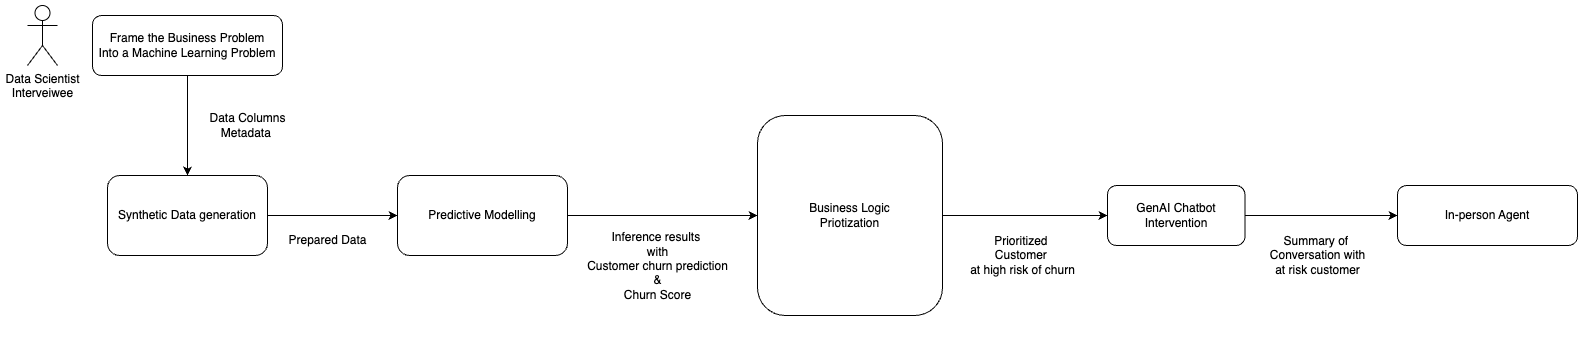

The diagram above was exported from draw.io. Its source (the exported page's mxGraphModel, read from the mxfile embedded in the PNG):
<mxGraphModel dx="2093" dy="1368" grid="1" gridSize="10" guides="1" tooltips="1" connect="1" arrows="1" fold="1" page="1" pageScale="1" pageWidth="850" pageHeight="1100" math="0" shadow="0">
  <root>
    <mxCell id="0" />
    <mxCell id="1" parent="0" />
    <mxCell id="aQJ1NDWP2hgJsAvEBdi3-3" value="" style="edgeStyle=orthogonalEdgeStyle;rounded=0;orthogonalLoop=1;jettySize=auto;html=1;" edge="1" parent="1" source="aQJ1NDWP2hgJsAvEBdi3-1" target="aQJ1NDWP2hgJsAvEBdi3-2">
      <mxGeometry relative="1" as="geometry" />
    </mxCell>
    <mxCell id="aQJ1NDWP2hgJsAvEBdi3-1" value="Synthetic Data generation" style="rounded=1;whiteSpace=wrap;html=1;" vertex="1" parent="1">
      <mxGeometry x="120" y="280" width="160" height="80" as="geometry" />
    </mxCell>
    <mxCell id="aQJ1NDWP2hgJsAvEBdi3-7" value="" style="edgeStyle=orthogonalEdgeStyle;rounded=0;orthogonalLoop=1;jettySize=auto;html=1;" edge="1" parent="1" source="aQJ1NDWP2hgJsAvEBdi3-2" target="aQJ1NDWP2hgJsAvEBdi3-6">
      <mxGeometry relative="1" as="geometry" />
    </mxCell>
    <mxCell id="aQJ1NDWP2hgJsAvEBdi3-2" value="Predictive Modelling" style="rounded=1;whiteSpace=wrap;html=1;" vertex="1" parent="1">
      <mxGeometry x="410" y="280" width="170" height="80" as="geometry" />
    </mxCell>
    <mxCell id="aQJ1NDWP2hgJsAvEBdi3-4" value="Data Scientist&lt;br&gt;Interveiwee" style="shape=umlActor;verticalLabelPosition=bottom;verticalAlign=top;html=1;" vertex="1" parent="1">
      <mxGeometry x="40" y="110" width="30" height="60" as="geometry" />
    </mxCell>
    <mxCell id="aQJ1NDWP2hgJsAvEBdi3-9" value="" style="edgeStyle=orthogonalEdgeStyle;rounded=0;orthogonalLoop=1;jettySize=auto;html=1;" edge="1" parent="1" source="aQJ1NDWP2hgJsAvEBdi3-6" target="aQJ1NDWP2hgJsAvEBdi3-8">
      <mxGeometry relative="1" as="geometry" />
    </mxCell>
    <mxCell id="aQJ1NDWP2hgJsAvEBdi3-6" value="Business Logic&lt;br&gt;Priotization" style="whiteSpace=wrap;html=1;rounded=1;" vertex="1" parent="1">
      <mxGeometry x="770" y="220" width="185" height="200" as="geometry" />
    </mxCell>
    <mxCell id="aQJ1NDWP2hgJsAvEBdi3-11" value="" style="edgeStyle=orthogonalEdgeStyle;rounded=0;orthogonalLoop=1;jettySize=auto;html=1;" edge="1" parent="1" source="aQJ1NDWP2hgJsAvEBdi3-8" target="aQJ1NDWP2hgJsAvEBdi3-10">
      <mxGeometry relative="1" as="geometry" />
    </mxCell>
    <mxCell id="aQJ1NDWP2hgJsAvEBdi3-8" value="GenAI Chatbot&lt;br&gt;Intervention" style="whiteSpace=wrap;html=1;rounded=1;" vertex="1" parent="1">
      <mxGeometry x="1120" y="290" width="137.5" height="60" as="geometry" />
    </mxCell>
    <mxCell id="aQJ1NDWP2hgJsAvEBdi3-10" value="In-person Agent" style="whiteSpace=wrap;html=1;rounded=1;" vertex="1" parent="1">
      <mxGeometry x="1410" y="290" width="180" height="60" as="geometry" />
    </mxCell>
    <mxCell id="aQJ1NDWP2hgJsAvEBdi3-16" style="edgeStyle=orthogonalEdgeStyle;rounded=0;orthogonalLoop=1;jettySize=auto;html=1;exitX=0.5;exitY=1;exitDx=0;exitDy=0;entryX=0.5;entryY=0;entryDx=0;entryDy=0;" edge="1" parent="1" source="aQJ1NDWP2hgJsAvEBdi3-14" target="aQJ1NDWP2hgJsAvEBdi3-1">
      <mxGeometry relative="1" as="geometry" />
    </mxCell>
    <mxCell id="aQJ1NDWP2hgJsAvEBdi3-14" value="&lt;span style=&quot;text-wrap: nowrap;&quot;&gt;Frame the Business Problem&lt;/span&gt;&lt;br style=&quot;text-wrap: nowrap;&quot;&gt;&lt;span style=&quot;text-wrap: nowrap;&quot;&gt;Into a Machine Learning Problem&lt;/span&gt;" style="rounded=1;whiteSpace=wrap;html=1;" vertex="1" parent="1">
      <mxGeometry x="105" y="120" width="190" height="60" as="geometry" />
    </mxCell>
    <mxCell id="aQJ1NDWP2hgJsAvEBdi3-17" value="Data Columns&lt;br&gt;Metadata&amp;nbsp;" style="text;html=1;align=center;verticalAlign=middle;resizable=0;points=[];autosize=1;strokeColor=none;fillColor=none;" vertex="1" parent="1">
      <mxGeometry x="210" y="210" width="100" height="40" as="geometry" />
    </mxCell>
    <mxCell id="aQJ1NDWP2hgJsAvEBdi3-18" value="Prepared Data" style="text;html=1;align=center;verticalAlign=middle;resizable=0;points=[];autosize=1;strokeColor=none;fillColor=none;" vertex="1" parent="1">
      <mxGeometry x="290" y="330" width="100" height="30" as="geometry" />
    </mxCell>
    <mxCell id="aQJ1NDWP2hgJsAvEBdi3-19" value="Inference results&amp;nbsp;&lt;br&gt;with&lt;br&gt;Customer churn prediction&lt;br&gt;&amp;amp;&lt;br&gt;Churn Score&lt;br&gt;&lt;br&gt;&lt;div&gt;&lt;br&gt;&lt;/div&gt;" style="text;html=1;align=center;verticalAlign=middle;resizable=0;points=[];autosize=1;strokeColor=none;fillColor=none;" vertex="1" parent="1">
      <mxGeometry x="590" y="330" width="160" height="110" as="geometry" />
    </mxCell>
    <mxCell id="aQJ1NDWP2hgJsAvEBdi3-20" value="Prioritized&amp;nbsp;&lt;br&gt;Customer&amp;nbsp;&lt;br&gt;at high risk of churn" style="text;html=1;align=center;verticalAlign=middle;resizable=0;points=[];autosize=1;strokeColor=none;fillColor=none;" vertex="1" parent="1">
      <mxGeometry x="970" y="330" width="130" height="60" as="geometry" />
    </mxCell>
    <mxCell id="aQJ1NDWP2hgJsAvEBdi3-21" value="Summary of&amp;nbsp;&lt;br&gt;Conversation with&lt;br&gt;at risk customer" style="text;html=1;align=center;verticalAlign=middle;resizable=0;points=[];autosize=1;strokeColor=none;fillColor=none;" vertex="1" parent="1">
      <mxGeometry x="1270" y="330" width="120" height="60" as="geometry" />
    </mxCell>
  </root>
</mxGraphModel>